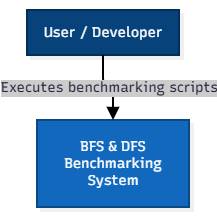

The diagram above was exported from draw.io. Its source (the exported page's mxGraphModel, read from the mxfile embedded in the PNG):
<mxGraphModel dx="3373" dy="1471" grid="1" gridSize="10" guides="1" tooltips="1" connect="1" arrows="1" fold="1" page="1" pageScale="1" pageWidth="850" pageHeight="1100" math="0" shadow="0">
  <root>
    <mxCell id="0" />
    <mxCell id="1" parent="0" />
    <UserObject label="" mermaidData="{&#10;  &quot;data&quot;: &quot;graph TD\n    User[\&quot;User / Developer\&quot;] --&gt;|Executes benchmarking scripts| System[\&quot;BFS &amp; DFS Benchmarking System\&quot;]\n\n    classDef person fill:#08427b,stroke:#052e56,color:#fff;\n    classDef system fill:#1168bd,stroke:#0b4884,color:#fff;\n    class User person;\n    class System system;&quot;,&#10;  &quot;config&quot;: null,&#10;  &quot;version&quot;: &quot;12&quot;&#10;}" id="bYFJYh4w9shdQg809A6f-1">
      <mxCell connectable="0" parent="1" style="group;transparentBounds=1;editIcon=1;lockedGroup=0;groupPadding=10;" vertex="1">
        <mxGeometry as="geometry" />
      </mxCell>
    </UserObject>
    <UserObject label="User / Developer" mermaidId="n:User" mermaidBaseStyle="html=1;whiteSpace=wrap;strokeWidth=2;fillColor=#08427b;strokeColor=#052e56;fontColor=#fff;fontFamily=Recursive;fontSize=14;shadow=1;shadowColor=#000000;shadowOffsetX=4;shadowOffsetY=4;shadowBlur=0;shadowOpacity=6;" mermaidBaseValue="User / Developer" id="bYFJYh4w9shdQg809A6f-2">
      <mxCell parent="bYFJYh4w9shdQg809A6f-1" style="html=1;whiteSpace=wrap;strokeWidth=2;fillColor=#08427b;strokeColor=#052e56;fontColor=#fff;fontFamily=Recursive;fontSize=14;shadow=1;shadowColor=#000000;shadowOffsetX=4;shadowOffsetY=4;shadowBlur=0;shadowOpacity=6;fontSource=https%3A%2F%2Ffonts.googleapis.com%2Fcss%3Ffamily%3DRecursive;" vertex="1">
        <mxGeometry height="45" width="152" x="320" y="290" as="geometry" />
      </mxCell>
    </UserObject>
    <UserObject label="BFS &amp; DFS Benchmarking System" mermaidId="n:System" mermaidBaseStyle="html=1;whiteSpace=wrap;strokeWidth=2;fillColor=#1168bd;strokeColor=#0b4884;fontColor=#fff;fontFamily=Recursive;fontSize=14;shadow=1;shadowColor=#000000;shadowOffsetX=4;shadowOffsetY=4;shadowBlur=0;shadowOpacity=6;" mermaidBaseValue="BFS &amp; DFS Benchmarking System" id="bYFJYh4w9shdQg809A6f-3">
      <mxCell parent="bYFJYh4w9shdQg809A6f-1" style="html=1;whiteSpace=wrap;strokeWidth=2;fillColor=#1168bd;strokeColor=#0b4884;fontColor=#fff;fontFamily=Recursive;fontSize=14;shadow=1;shadowColor=#000000;shadowOffsetX=4;shadowOffsetY=4;shadowBlur=0;shadowOpacity=6;labelWidth=120;fontSource=https%3A%2F%2Ffonts.googleapis.com%2Fcss%3Ffamily%3DRecursive;" vertex="1">
        <mxGeometry height="87" width="152" x="330" y="400" as="geometry" />
      </mxCell>
    </UserObject>
    <UserObject label="Executes benchmarking scripts" mermaidId="e:User-&gt;System#0" mermaidBaseStyle="edgeStyle=orthogonalEdgeStyle;rounded=1;curved=0;startArrow=none;endArrow=block;endSize=8;jumpStyle=arc;jumpSize=12;strokeColor=#000000;html=1;fontSize=16;labelBackgroundColor=#cccccc;fontFamily=Recursive;fontColor=#28253D;exitX=0.5;exitY=1;entryX=0.5;entryY=0;strokeWidth=2;targetPerimeterSpacing=4;" mermaidBaseValue="Executes benchmarking scripts" id="bYFJYh4w9shdQg809A6f-4">
      <mxCell edge="1" parent="bYFJYh4w9shdQg809A6f-1" source="bYFJYh4w9shdQg809A6f-2" style="edgeStyle=orthogonalEdgeStyle;rounded=1;curved=0;startArrow=none;endArrow=block;endSize=8;jumpStyle=arc;jumpSize=12;strokeColor=#000000;html=1;fontSize=14;labelBackgroundColor=#cccccc;fontFamily=Recursive;fontColor=#28253D;exitX=0.5;exitY=1;entryX=0.5;entryY=0;strokeWidth=2;targetPerimeterSpacing=4;fontSource=https%3A%2F%2Ffonts.googleapis.com%2Fcss%3Ffamily%3DRecursive;" target="bYFJYh4w9shdQg809A6f-3">
        <mxGeometry relative="1" as="geometry">
          <Array as="points" />
        </mxGeometry>
      </mxCell>
    </UserObject>
  </root>
</mxGraphModel>